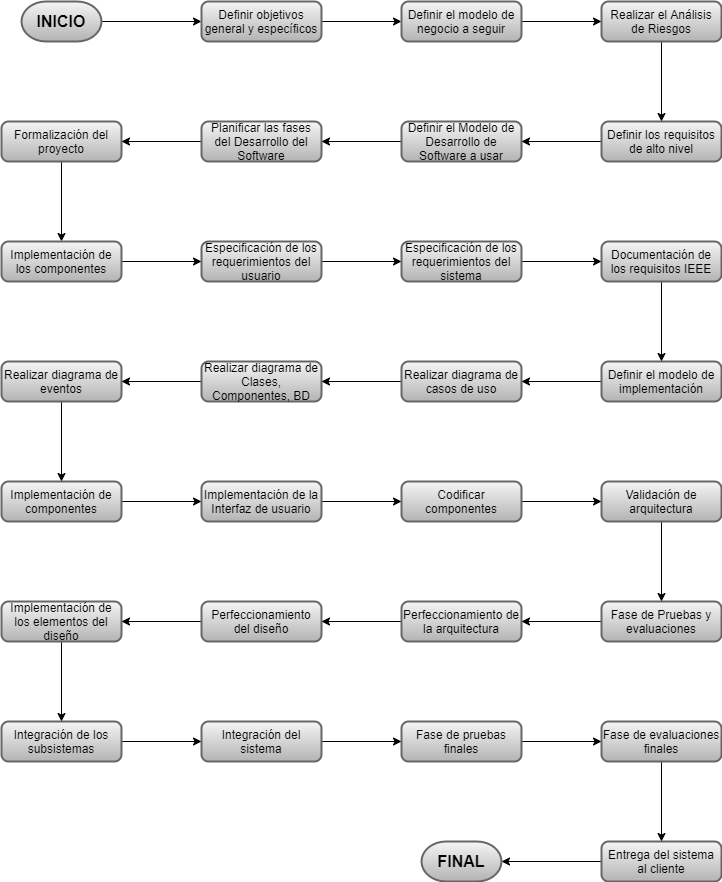

The diagram above was exported from draw.io. Its source (the exported page's mxGraphModel, read from the mxfile embedded in the PNG):
<mxGraphModel dx="842" dy="610" grid="1" gridSize="10" guides="1" tooltips="1" connect="1" arrows="1" fold="1" page="1" pageScale="1" pageWidth="827" pageHeight="1169" math="0" shadow="0">
  <root>
    <mxCell id="0" />
    <mxCell id="1" parent="0" />
    <mxCell id="35" style="edgeStyle=orthogonalEdgeStyle;rounded=0;orthogonalLoop=1;jettySize=auto;html=1;exitX=1;exitY=0.5;exitDx=0;exitDy=0;exitPerimeter=0;entryX=0;entryY=0.5;entryDx=0;entryDy=0;fontColor=#000000;" parent="1" source="2" target="3" edge="1">
      <mxGeometry relative="1" as="geometry" />
    </mxCell>
    <mxCell id="2" value="&lt;b&gt;&lt;font style=&quot;font-size: 16px&quot;&gt;INICIO&lt;/font&gt;&lt;/b&gt;" style="strokeWidth=2;html=1;shape=mxgraph.flowchart.terminator;whiteSpace=wrap;fillColor=#f5f5f5;strokeColor=#666666;gradientColor=#b3b3b3;fontColor=#000000;" parent="1" vertex="1">
      <mxGeometry x="60" y="40" width="80" height="40" as="geometry" />
    </mxCell>
    <mxCell id="36" style="edgeStyle=orthogonalEdgeStyle;rounded=0;orthogonalLoop=1;jettySize=auto;html=1;exitX=1;exitY=0.5;exitDx=0;exitDy=0;entryX=0;entryY=0.5;entryDx=0;entryDy=0;fontColor=#000000;" parent="1" source="3" target="33" edge="1">
      <mxGeometry relative="1" as="geometry" />
    </mxCell>
    <mxCell id="3" value="Definir objetivos general y específicos" style="rounded=1;whiteSpace=wrap;html=1;absoluteArcSize=1;arcSize=14;strokeWidth=2;gradientColor=#b3b3b3;fillColor=#f5f5f5;strokeColor=#666666;fontColor=#000000;" parent="1" vertex="1">
      <mxGeometry x="240" y="40" width="120" height="40" as="geometry" />
    </mxCell>
    <mxCell id="65" style="edgeStyle=orthogonalEdgeStyle;rounded=0;orthogonalLoop=1;jettySize=auto;html=1;exitX=0;exitY=0.5;exitDx=0;exitDy=0;entryX=1;entryY=0.5;entryDx=0;entryDy=0;entryPerimeter=0;fontColor=#000000;" parent="1" source="5" target="52" edge="1">
      <mxGeometry relative="1" as="geometry" />
    </mxCell>
    <mxCell id="5" value="Entrega del sistema al cliente" style="rounded=1;whiteSpace=wrap;html=1;absoluteArcSize=1;arcSize=14;strokeWidth=2;gradientColor=#b3b3b3;fillColor=#f5f5f5;strokeColor=#666666;fontColor=#000000;" parent="1" vertex="1">
      <mxGeometry x="640" y="880" width="120" height="40" as="geometry" />
    </mxCell>
    <mxCell id="64" style="edgeStyle=orthogonalEdgeStyle;rounded=0;orthogonalLoop=1;jettySize=auto;html=1;exitX=0.5;exitY=1;exitDx=0;exitDy=0;entryX=0.5;entryY=0;entryDx=0;entryDy=0;fontColor=#000000;" parent="1" source="8" target="5" edge="1">
      <mxGeometry relative="1" as="geometry" />
    </mxCell>
    <mxCell id="8" value="Fase de evaluaciones finales" style="rounded=1;whiteSpace=wrap;html=1;absoluteArcSize=1;arcSize=14;strokeWidth=2;gradientColor=#b3b3b3;fillColor=#f5f5f5;strokeColor=#666666;fontColor=#000000;" parent="1" vertex="1">
      <mxGeometry x="640" y="760" width="120" height="40" as="geometry" />
    </mxCell>
    <mxCell id="63" style="edgeStyle=orthogonalEdgeStyle;rounded=0;orthogonalLoop=1;jettySize=auto;html=1;exitX=1;exitY=0.5;exitDx=0;exitDy=0;entryX=0;entryY=0.5;entryDx=0;entryDy=0;fontColor=#000000;" parent="1" source="9" target="8" edge="1">
      <mxGeometry relative="1" as="geometry" />
    </mxCell>
    <mxCell id="9" value="Fase de pruebas finales" style="rounded=1;whiteSpace=wrap;html=1;absoluteArcSize=1;arcSize=14;strokeWidth=2;gradientColor=#b3b3b3;fillColor=#f5f5f5;strokeColor=#666666;fontColor=#000000;" parent="1" vertex="1">
      <mxGeometry x="440" y="760" width="120" height="40" as="geometry" />
    </mxCell>
    <mxCell id="62" style="edgeStyle=orthogonalEdgeStyle;rounded=0;orthogonalLoop=1;jettySize=auto;html=1;exitX=1;exitY=0.5;exitDx=0;exitDy=0;entryX=0;entryY=0.5;entryDx=0;entryDy=0;fontColor=#000000;" parent="1" source="10" target="9" edge="1">
      <mxGeometry relative="1" as="geometry" />
    </mxCell>
    <mxCell id="10" value="Integración del sistema" style="rounded=1;whiteSpace=wrap;html=1;absoluteArcSize=1;arcSize=14;strokeWidth=2;gradientColor=#b3b3b3;fillColor=#f5f5f5;strokeColor=#666666;fontColor=#000000;" parent="1" vertex="1">
      <mxGeometry x="240" y="760" width="120" height="40" as="geometry" />
    </mxCell>
    <mxCell id="61" style="edgeStyle=orthogonalEdgeStyle;rounded=0;orthogonalLoop=1;jettySize=auto;html=1;exitX=1;exitY=0.5;exitDx=0;exitDy=0;entryX=0;entryY=0.5;entryDx=0;entryDy=0;fontColor=#000000;" parent="1" source="11" target="10" edge="1">
      <mxGeometry relative="1" as="geometry" />
    </mxCell>
    <mxCell id="11" value="Integración de los subsistemas" style="rounded=1;whiteSpace=wrap;html=1;absoluteArcSize=1;arcSize=14;strokeWidth=2;gradientColor=#b3b3b3;fillColor=#f5f5f5;strokeColor=#666666;fontColor=#000000;" parent="1" vertex="1">
      <mxGeometry x="40" y="760" width="120" height="40" as="geometry" />
    </mxCell>
    <mxCell id="60" style="edgeStyle=orthogonalEdgeStyle;rounded=0;orthogonalLoop=1;jettySize=auto;html=1;exitX=0.5;exitY=1;exitDx=0;exitDy=0;entryX=0.5;entryY=0;entryDx=0;entryDy=0;fontColor=#000000;" parent="1" source="12" target="11" edge="1">
      <mxGeometry relative="1" as="geometry" />
    </mxCell>
    <mxCell id="12" value="Implementación de los elementos del diseño" style="rounded=1;whiteSpace=wrap;html=1;absoluteArcSize=1;arcSize=14;strokeWidth=2;gradientColor=#b3b3b3;fillColor=#f5f5f5;strokeColor=#666666;fontColor=#000000;" parent="1" vertex="1">
      <mxGeometry x="40" y="640" width="120" height="40" as="geometry" />
    </mxCell>
    <mxCell id="59" style="edgeStyle=orthogonalEdgeStyle;rounded=0;orthogonalLoop=1;jettySize=auto;html=1;exitX=0;exitY=0.5;exitDx=0;exitDy=0;entryX=1;entryY=0.5;entryDx=0;entryDy=0;fontColor=#000000;" parent="1" source="13" target="12" edge="1">
      <mxGeometry relative="1" as="geometry" />
    </mxCell>
    <mxCell id="13" value="Perfeccionamiento del diseño" style="rounded=1;whiteSpace=wrap;html=1;absoluteArcSize=1;arcSize=14;strokeWidth=2;gradientColor=#b3b3b3;fillColor=#f5f5f5;strokeColor=#666666;fontColor=#000000;" parent="1" vertex="1">
      <mxGeometry x="240" y="640" width="120" height="40" as="geometry" />
    </mxCell>
    <mxCell id="58" style="edgeStyle=orthogonalEdgeStyle;rounded=0;orthogonalLoop=1;jettySize=auto;html=1;exitX=0;exitY=0.5;exitDx=0;exitDy=0;entryX=1;entryY=0.5;entryDx=0;entryDy=0;fontColor=#000000;" parent="1" source="14" target="13" edge="1">
      <mxGeometry relative="1" as="geometry" />
    </mxCell>
    <mxCell id="14" value="Perfeccionamiento de la arquitectura" style="rounded=1;whiteSpace=wrap;html=1;absoluteArcSize=1;arcSize=14;strokeWidth=2;gradientColor=#b3b3b3;fillColor=#f5f5f5;strokeColor=#666666;fontColor=#000000;" parent="1" vertex="1">
      <mxGeometry x="440" y="640" width="120" height="40" as="geometry" />
    </mxCell>
    <mxCell id="56" style="edgeStyle=orthogonalEdgeStyle;rounded=0;orthogonalLoop=1;jettySize=auto;html=1;exitX=0;exitY=0.5;exitDx=0;exitDy=0;entryX=1;entryY=0.5;entryDx=0;entryDy=0;fontColor=#000000;" parent="1" source="15" target="14" edge="1">
      <mxGeometry relative="1" as="geometry" />
    </mxCell>
    <mxCell id="15" value="Fase de Pruebas y evaluaciones" style="rounded=1;whiteSpace=wrap;html=1;absoluteArcSize=1;arcSize=14;strokeWidth=2;gradientColor=#b3b3b3;fillColor=#f5f5f5;strokeColor=#666666;fontColor=#000000;" parent="1" vertex="1">
      <mxGeometry x="640" y="640" width="120" height="40" as="geometry" />
    </mxCell>
    <mxCell id="57" style="edgeStyle=orthogonalEdgeStyle;rounded=0;orthogonalLoop=1;jettySize=auto;html=1;exitX=0.5;exitY=1;exitDx=0;exitDy=0;entryX=0.5;entryY=0;entryDx=0;entryDy=0;fontColor=#000000;" parent="1" source="16" target="15" edge="1">
      <mxGeometry relative="1" as="geometry" />
    </mxCell>
    <mxCell id="16" value="Validación de arquitectura" style="rounded=1;whiteSpace=wrap;html=1;absoluteArcSize=1;arcSize=14;strokeWidth=2;gradientColor=#b3b3b3;fillColor=#f5f5f5;strokeColor=#666666;fontColor=#000000;" parent="1" vertex="1">
      <mxGeometry x="640" y="520" width="120" height="40" as="geometry" />
    </mxCell>
    <mxCell id="54" style="edgeStyle=orthogonalEdgeStyle;rounded=0;orthogonalLoop=1;jettySize=auto;html=1;exitX=1;exitY=0.5;exitDx=0;exitDy=0;entryX=0;entryY=0.5;entryDx=0;entryDy=0;fontColor=#000000;" parent="1" source="17" target="16" edge="1">
      <mxGeometry relative="1" as="geometry" />
    </mxCell>
    <mxCell id="17" value="Codificar componentes" style="rounded=1;whiteSpace=wrap;html=1;absoluteArcSize=1;arcSize=14;strokeWidth=2;gradientColor=#b3b3b3;fillColor=#f5f5f5;strokeColor=#666666;fontColor=#000000;" parent="1" vertex="1">
      <mxGeometry x="440" y="520" width="120" height="40" as="geometry" />
    </mxCell>
    <mxCell id="53" style="edgeStyle=orthogonalEdgeStyle;rounded=0;orthogonalLoop=1;jettySize=auto;html=1;exitX=1;exitY=0.5;exitDx=0;exitDy=0;entryX=0;entryY=0.5;entryDx=0;entryDy=0;fontColor=#000000;" parent="1" source="18" target="17" edge="1">
      <mxGeometry relative="1" as="geometry" />
    </mxCell>
    <mxCell id="18" value="Implementación de la Interfaz de usuario" style="rounded=1;whiteSpace=wrap;html=1;absoluteArcSize=1;arcSize=14;strokeWidth=2;gradientColor=#b3b3b3;fillColor=#f5f5f5;strokeColor=#666666;fontColor=#000000;" parent="1" vertex="1">
      <mxGeometry x="240" y="520" width="120" height="40" as="geometry" />
    </mxCell>
    <mxCell id="51" style="edgeStyle=orthogonalEdgeStyle;rounded=0;orthogonalLoop=1;jettySize=auto;html=1;exitX=1;exitY=0.5;exitDx=0;exitDy=0;entryX=0;entryY=0.5;entryDx=0;entryDy=0;fontColor=#000000;" parent="1" source="19" target="18" edge="1">
      <mxGeometry relative="1" as="geometry" />
    </mxCell>
    <mxCell id="19" value="Implementación de componentes" style="rounded=1;whiteSpace=wrap;html=1;absoluteArcSize=1;arcSize=14;strokeWidth=2;gradientColor=#b3b3b3;fillColor=#f5f5f5;strokeColor=#666666;fontColor=#000000;" parent="1" vertex="1">
      <mxGeometry x="40" y="520" width="120" height="40" as="geometry" />
    </mxCell>
    <mxCell id="50" style="edgeStyle=orthogonalEdgeStyle;rounded=0;orthogonalLoop=1;jettySize=auto;html=1;exitX=0.5;exitY=1;exitDx=0;exitDy=0;entryX=0.5;entryY=0;entryDx=0;entryDy=0;fontColor=#000000;" parent="1" source="20" target="19" edge="1">
      <mxGeometry relative="1" as="geometry" />
    </mxCell>
    <mxCell id="20" value="Realizar diagrama de eventos" style="rounded=1;whiteSpace=wrap;html=1;absoluteArcSize=1;arcSize=14;strokeWidth=2;gradientColor=#b3b3b3;fillColor=#f5f5f5;strokeColor=#666666;fontColor=#000000;" parent="1" vertex="1">
      <mxGeometry x="40" y="400" width="120" height="40" as="geometry" />
    </mxCell>
    <mxCell id="49" style="edgeStyle=orthogonalEdgeStyle;rounded=0;orthogonalLoop=1;jettySize=auto;html=1;exitX=0;exitY=0.5;exitDx=0;exitDy=0;entryX=1;entryY=0.5;entryDx=0;entryDy=0;fontColor=#000000;" parent="1" source="21" target="20" edge="1">
      <mxGeometry relative="1" as="geometry" />
    </mxCell>
    <mxCell id="21" value="Realizar diagrama de Clases, Componentes, BD" style="rounded=1;whiteSpace=wrap;html=1;absoluteArcSize=1;arcSize=14;strokeWidth=2;gradientColor=#b3b3b3;fillColor=#f5f5f5;strokeColor=#666666;fontColor=#000000;" parent="1" vertex="1">
      <mxGeometry x="240" y="400" width="120" height="40" as="geometry" />
    </mxCell>
    <mxCell id="48" style="edgeStyle=orthogonalEdgeStyle;rounded=0;orthogonalLoop=1;jettySize=auto;html=1;exitX=0;exitY=0.5;exitDx=0;exitDy=0;entryX=1;entryY=0.5;entryDx=0;entryDy=0;fontColor=#000000;" parent="1" source="22" target="21" edge="1">
      <mxGeometry relative="1" as="geometry" />
    </mxCell>
    <mxCell id="22" value="Realizar diagrama de casos de uso" style="rounded=1;whiteSpace=wrap;html=1;absoluteArcSize=1;arcSize=14;strokeWidth=2;gradientColor=#b3b3b3;fillColor=#f5f5f5;strokeColor=#666666;fontColor=#000000;" parent="1" vertex="1">
      <mxGeometry x="440" y="400" width="120" height="40" as="geometry" />
    </mxCell>
    <mxCell id="42" style="edgeStyle=orthogonalEdgeStyle;rounded=0;orthogonalLoop=1;jettySize=auto;html=1;exitX=0.5;exitY=1;exitDx=0;exitDy=0;entryX=0.5;entryY=0;entryDx=0;entryDy=0;fontColor=#000000;" parent="1" source="23" target="28" edge="1">
      <mxGeometry relative="1" as="geometry" />
    </mxCell>
    <mxCell id="23" value="Formalización del proyecto" style="rounded=1;whiteSpace=wrap;html=1;absoluteArcSize=1;arcSize=14;strokeWidth=2;gradientColor=#b3b3b3;fillColor=#f5f5f5;strokeColor=#666666;fontColor=#000000;" parent="1" vertex="1">
      <mxGeometry x="40" y="160" width="120" height="40" as="geometry" />
    </mxCell>
    <mxCell id="47" style="edgeStyle=orthogonalEdgeStyle;rounded=0;orthogonalLoop=1;jettySize=auto;html=1;exitX=0;exitY=0.5;exitDx=0;exitDy=0;entryX=1;entryY=0.5;entryDx=0;entryDy=0;fontColor=#000000;" parent="1" source="24" target="22" edge="1">
      <mxGeometry relative="1" as="geometry" />
    </mxCell>
    <mxCell id="24" value="Definir el modelo de implementación" style="rounded=1;whiteSpace=wrap;html=1;absoluteArcSize=1;arcSize=14;strokeWidth=2;gradientColor=#b3b3b3;fillColor=#f5f5f5;strokeColor=#666666;fontColor=#000000;" parent="1" vertex="1">
      <mxGeometry x="640" y="400" width="120" height="40" as="geometry" />
    </mxCell>
    <mxCell id="46" style="edgeStyle=orthogonalEdgeStyle;rounded=0;orthogonalLoop=1;jettySize=auto;html=1;exitX=0.5;exitY=1;exitDx=0;exitDy=0;entryX=0.5;entryY=0;entryDx=0;entryDy=0;fontColor=#000000;" parent="1" source="25" target="24" edge="1">
      <mxGeometry relative="1" as="geometry" />
    </mxCell>
    <mxCell id="25" value="Documentación de los requisitos IEEE" style="rounded=1;whiteSpace=wrap;html=1;absoluteArcSize=1;arcSize=14;strokeWidth=2;gradientColor=#b3b3b3;fillColor=#f5f5f5;strokeColor=#666666;fontColor=#000000;" parent="1" vertex="1">
      <mxGeometry x="640" y="280" width="120" height="40" as="geometry" />
    </mxCell>
    <mxCell id="45" style="edgeStyle=orthogonalEdgeStyle;rounded=0;orthogonalLoop=1;jettySize=auto;html=1;exitX=1;exitY=0.5;exitDx=0;exitDy=0;entryX=0;entryY=0.5;entryDx=0;entryDy=0;fontColor=#000000;" parent="1" source="26" target="25" edge="1">
      <mxGeometry relative="1" as="geometry" />
    </mxCell>
    <mxCell id="26" value="Especificación de los requerimientos del sistema" style="rounded=1;whiteSpace=wrap;html=1;absoluteArcSize=1;arcSize=14;strokeWidth=2;gradientColor=#b3b3b3;fillColor=#f5f5f5;strokeColor=#666666;fontColor=#000000;" parent="1" vertex="1">
      <mxGeometry x="440" y="280" width="120" height="40" as="geometry" />
    </mxCell>
    <mxCell id="44" style="edgeStyle=orthogonalEdgeStyle;rounded=0;orthogonalLoop=1;jettySize=auto;html=1;exitX=1;exitY=0.5;exitDx=0;exitDy=0;entryX=0;entryY=0.5;entryDx=0;entryDy=0;fontColor=#000000;" parent="1" source="27" target="26" edge="1">
      <mxGeometry relative="1" as="geometry" />
    </mxCell>
    <mxCell id="27" value="Especificación de los requerimientos del usuario" style="rounded=1;whiteSpace=wrap;html=1;absoluteArcSize=1;arcSize=14;strokeWidth=2;gradientColor=#b3b3b3;fillColor=#f5f5f5;strokeColor=#666666;fontColor=#000000;" parent="1" vertex="1">
      <mxGeometry x="240" y="280" width="120" height="40" as="geometry" />
    </mxCell>
    <mxCell id="43" style="edgeStyle=orthogonalEdgeStyle;rounded=0;orthogonalLoop=1;jettySize=auto;html=1;exitX=1;exitY=0.5;exitDx=0;exitDy=0;entryX=0;entryY=0.5;entryDx=0;entryDy=0;fontColor=#000000;" parent="1" source="28" target="27" edge="1">
      <mxGeometry relative="1" as="geometry" />
    </mxCell>
    <mxCell id="28" value="Implementación de los componentes" style="rounded=1;whiteSpace=wrap;html=1;absoluteArcSize=1;arcSize=14;strokeWidth=2;gradientColor=#b3b3b3;fillColor=#f5f5f5;strokeColor=#666666;fontColor=#000000;" parent="1" vertex="1">
      <mxGeometry x="40" y="280" width="120" height="40" as="geometry" />
    </mxCell>
    <mxCell id="41" style="edgeStyle=orthogonalEdgeStyle;rounded=0;orthogonalLoop=1;jettySize=auto;html=1;exitX=0;exitY=0.5;exitDx=0;exitDy=0;entryX=1;entryY=0.5;entryDx=0;entryDy=0;fontColor=#000000;" parent="1" source="29" target="23" edge="1">
      <mxGeometry relative="1" as="geometry" />
    </mxCell>
    <mxCell id="29" value="Planificar las fases del Desarrollo del Software" style="rounded=1;whiteSpace=wrap;html=1;absoluteArcSize=1;arcSize=14;strokeWidth=2;gradientColor=#b3b3b3;fillColor=#f5f5f5;strokeColor=#666666;fontColor=#000000;" parent="1" vertex="1">
      <mxGeometry x="240" y="160" width="120" height="40" as="geometry" />
    </mxCell>
    <mxCell id="40" style="edgeStyle=orthogonalEdgeStyle;rounded=0;orthogonalLoop=1;jettySize=auto;html=1;exitX=0;exitY=0.5;exitDx=0;exitDy=0;entryX=1;entryY=0.5;entryDx=0;entryDy=0;fontColor=#000000;" parent="1" source="30" target="29" edge="1">
      <mxGeometry relative="1" as="geometry" />
    </mxCell>
    <mxCell id="30" value="Definir el Modelo de Desarrollo de Software a usar" style="rounded=1;whiteSpace=wrap;html=1;absoluteArcSize=1;arcSize=14;strokeWidth=2;gradientColor=#b3b3b3;fillColor=#f5f5f5;strokeColor=#666666;fontColor=#000000;" parent="1" vertex="1">
      <mxGeometry x="440" y="160" width="120" height="40" as="geometry" />
    </mxCell>
    <mxCell id="39" style="edgeStyle=orthogonalEdgeStyle;rounded=0;orthogonalLoop=1;jettySize=auto;html=1;exitX=0;exitY=0.5;exitDx=0;exitDy=0;entryX=1;entryY=0.5;entryDx=0;entryDy=0;fontColor=#000000;" parent="1" source="31" target="30" edge="1">
      <mxGeometry relative="1" as="geometry" />
    </mxCell>
    <mxCell id="31" value="Definir los requisitos de alto nivel" style="rounded=1;whiteSpace=wrap;html=1;absoluteArcSize=1;arcSize=14;strokeWidth=2;gradientColor=#b3b3b3;fillColor=#f5f5f5;strokeColor=#666666;fontColor=#000000;" parent="1" vertex="1">
      <mxGeometry x="640" y="160" width="120" height="40" as="geometry" />
    </mxCell>
    <mxCell id="38" style="edgeStyle=orthogonalEdgeStyle;rounded=0;orthogonalLoop=1;jettySize=auto;html=1;exitX=0.5;exitY=1;exitDx=0;exitDy=0;entryX=0.5;entryY=0;entryDx=0;entryDy=0;fontColor=#000000;" parent="1" source="32" target="31" edge="1">
      <mxGeometry relative="1" as="geometry" />
    </mxCell>
    <mxCell id="32" value="Realizar el Análisis de Riesgos" style="rounded=1;whiteSpace=wrap;html=1;absoluteArcSize=1;arcSize=14;strokeWidth=2;gradientColor=#b3b3b3;fillColor=#f5f5f5;strokeColor=#666666;fontColor=#000000;" parent="1" vertex="1">
      <mxGeometry x="640" y="40" width="120" height="40" as="geometry" />
    </mxCell>
    <mxCell id="37" style="edgeStyle=orthogonalEdgeStyle;rounded=0;orthogonalLoop=1;jettySize=auto;html=1;exitX=1;exitY=0.5;exitDx=0;exitDy=0;entryX=0;entryY=0.5;entryDx=0;entryDy=0;fontColor=#000000;" parent="1" source="33" target="32" edge="1">
      <mxGeometry relative="1" as="geometry" />
    </mxCell>
    <mxCell id="33" value="Definir el modelo de negocio a seguir" style="rounded=1;whiteSpace=wrap;html=1;absoluteArcSize=1;arcSize=14;strokeWidth=2;gradientColor=#b3b3b3;fillColor=#f5f5f5;strokeColor=#666666;fontColor=#000000;" parent="1" vertex="1">
      <mxGeometry x="440" y="40" width="120" height="40" as="geometry" />
    </mxCell>
    <mxCell id="52" value="&lt;b&gt;&lt;font style=&quot;font-size: 16px&quot;&gt;FINAL&lt;/font&gt;&lt;/b&gt;" style="strokeWidth=2;html=1;shape=mxgraph.flowchart.terminator;whiteSpace=wrap;gradientColor=#b3b3b3;fillColor=#f5f5f5;strokeColor=#666666;fontColor=#000000;" parent="1" vertex="1">
      <mxGeometry x="460" y="880" width="80" height="40" as="geometry" />
    </mxCell>
  </root>
</mxGraphModel>